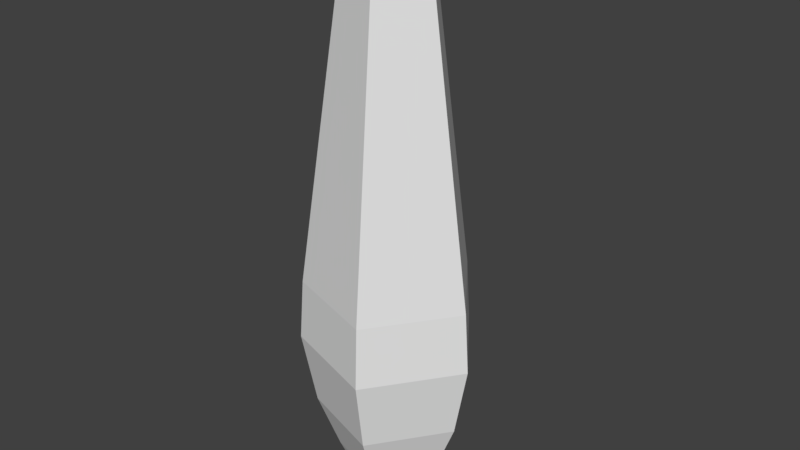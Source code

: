 # Source: BowlingPinCollider.blend  (saved by Blender 2.79.7; exported with 4.5.12 LTS)
import bpy
from mathutils import Matrix  # noqa: F401  (used for matrix-valued properties, if any)

bpy.ops.wm.read_factory_settings(use_empty=True)
scene = bpy.context.scene
scene.name = 'Scene'

# ---- collections
col_collection_1 = bpy.data.collections.new('Collection 1'); scene.collection.children.link(col_collection_1)

# ---- world
world_world = bpy.data.worlds.new('World'); scene.world = world_world
world_world.color = (0.05088, 0.05088, 0.05088)
world_world.use_sun_shadow = False
world_world.sun_shadow_jitter_overblur = 0.0

# ---- meshes
me_cubeziercurve_001 = bpy.data.meshes.new('CUBezierCurve.001')
me_cubeziercurve_001.from_pydata([(0.1164, 3.787, -3.594e-07), (0.2556, 3.686, -3.523e-07), (0.5651, 1.465, -2.931e-07), (0.5918, 1.06, -2.815e-07), (0.5009, 0.5791, -2.691e-07), (0.3589, 0.2248, -2.607e-07), (0.3011, 0.1062, -2.569e-07), (0.2547, 0.03744, -2.535e-07), (0.2071, 0.005429, -2.506e-07), (0.1457, -0.002969, -2.483e-07), (0.03597, 3.787, -0.1107), (0.07898, 3.686, -0.2431), (0.1746, 1.465, -0.5374), (0.1829, 1.06, -0.5629), (0.1548, 0.5791, -0.4764), (0.1109, 0.2248, -0.3414), (0.09303, 0.1062, -0.2863), (0.07869, 0.03744, -0.2422), (0.06399, 0.005429, -0.1969), (0.04502, -0.002969, -0.1386), (-0.09418, 3.787, -0.06843), (-0.2068, 3.686, -0.1502), (-0.4572, 1.465, -0.3321), (-0.4788, 1.06, -0.3479), (-0.4052, 0.5791, -0.2944), (-0.2904, 0.2248, -0.211), (-0.2436, 0.1062, -0.177), (-0.206, 0.03744, -0.1497), (-0.1675, 0.005429, -0.1217), (-0.1179, -0.002969, -0.08563), (-0.09418, 3.787, 0.06843), (-0.2068, 3.686, 0.1502), (-0.4572, 1.465, 0.3321), (-0.4788, 1.06, 0.3479), (-0.4052, 0.5791, 0.2944), (-0.2904, 0.2248, 0.211), (-0.2436, 0.1062, 0.177), (-0.206, 0.03744, 0.1497), (-0.1675, 0.005429, 0.1217), (-0.1179, -0.002969, 0.08564), (-2.426e-07, 3.8, -6.979e-07), (0.03597, 3.787, 0.1107), (0.07898, 3.686, 0.2431), (0.1746, 1.465, 0.5374), (0.1829, 1.06, 0.5629), (0.1548, 0.5791, 0.4764), (0.1109, 0.2248, 0.3414), (0.09303, 0.1062, 0.2863), (0.07869, 0.03744, 0.2422), (0.06399, 0.005429, 0.1969), (0.04502, -0.002969, 0.1386)], [], [(12, 11, 1, 2), (17, 7, 8, 18), (18, 8, 9, 19), (12, 2, 3, 13), (13, 3, 4, 14), (14, 4, 5, 15), (15, 5, 6, 16), (2, 1, 42, 43), (3, 2, 43, 44), (16, 6, 7, 17), (10, 0, 1, 11), (1, 0, 41, 42), (6, 5, 46, 47), (27, 26, 16, 17), (28, 27, 17, 18), (31, 30, 20, 21), (33, 32, 22, 23), (40, 10, 20), (25, 24, 14, 15), (24, 23, 13, 14), (36, 35, 25, 26), (35, 34, 24, 25), (42, 41, 30, 31), (44, 43, 32, 33), (37, 36, 26, 27), (45, 44, 33, 34), (38, 37, 27, 28), (40, 20, 30), (47, 46, 35, 36), (46, 45, 34, 35), (43, 42, 31, 32), (48, 47, 36, 37), (49, 48, 37, 38), (41, 40, 30), (19, 39, 29), (19, 9, 50), (40, 41, 0), (19, 50, 39), (5, 4, 45, 46), (4, 3, 44, 45), (26, 25, 15, 16), (50, 49, 38, 39), (39, 38, 28, 29), (32, 31, 21, 22), (40, 0, 10), (21, 20, 10, 11), (22, 21, 11, 12), (7, 6, 47, 48), (8, 7, 48, 49), (29, 28, 18, 19), (34, 33, 23, 24), (9, 8, 49, 50), (23, 22, 12, 13)])
me_cubeziercurve_001.use_remesh_preserve_volume = False
me_cubeziercurve_001.use_remesh_preserve_attributes = False
me_cubeziercurve_001.use_mirror_vertex_groups = False
me_cubeziercurve_001.auto_texspace = False
me_cubeziercurve_001.update()

# ---- objects
ob_pin = bpy.data.objects.new('Pin', me_cubeziercurve_001)

# ---- transforms, parenting, visibility, modifiers, constraints
ob_pin.location = (0.0, 0.0, 0.0)
ob_pin.rotation_euler = (1.571, -0.0, -0.0)
ob_pin.lineart.crease_threshold = 0.0

# ---- collection membership
col_collection_1.objects.link(ob_pin)

# ---- scene / render settings (as saved in the file)
scene.frame_start = 1; scene.frame_end = 250; scene.frame_set(1)
scene.render.engine = 'BLENDER_EEVEE_NEXT'
scene.render.resolution_percentage = 50
scene.render.dither_intensity = 0.0
scene.cycles.use_denoising = False
scene.cycles.samples = 128
scene.cycles.sampling_pattern = 'TABULATED_SOBOL'
scene.cycles.use_adaptive_sampling = False
scene.cycles.use_light_tree = False
scene.view_settings.view_transform = 'Standard'
bpy.context.view_layer.update()

# ---- added for rendering (the .blend has no active camera and no usable light): camera, sun
cam_auto = bpy.data.cameras.new('AutoCamera')
cam_auto.lens = 50.0
cam_auto.sensor_width = 36.0
cam_auto.clip_end = 1000.0
ob_auto_camera = bpy.data.objects.new('AutoCamera', cam_auto)
scene.collection.objects.link(ob_auto_camera)
ob_auto_camera.location = (3.8574, -4.56106, 4.93922)
ob_auto_camera.rotation_euler = (1.09748, -7.21219e-08, 0.694738)
scene.camera = ob_auto_camera
light_auto_sun = bpy.data.lights.new('AutoSun', 'SUN')
light_auto_sun.energy = 3.0
light_auto_sun.angle = 0.0523599
ob_auto_sun = bpy.data.objects.new('AutoSun', light_auto_sun)
scene.collection.objects.link(ob_auto_sun)
ob_auto_sun.rotation_euler = (0.872665, 0.174533, 0.523599)
bpy.context.view_layer.update()
